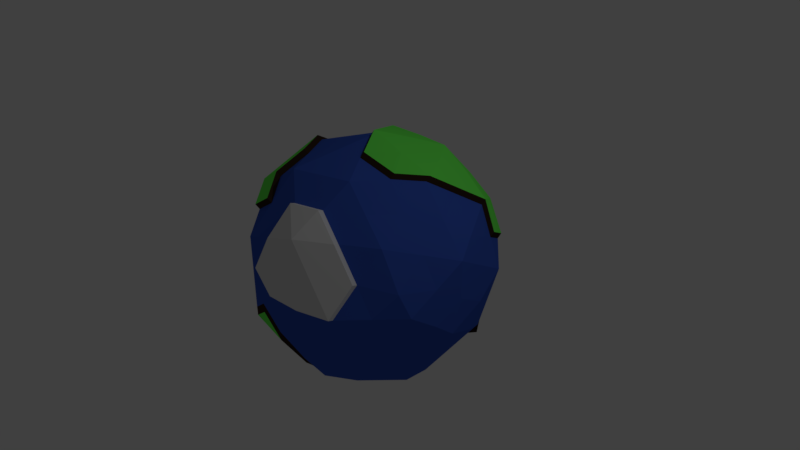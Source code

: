 # Source: Earth.blend  (saved by Blender 2.78.0; exported with 4.5.12 LTS)
import bpy
from mathutils import Matrix  # noqa: F401  (used for matrix-valued properties, if any)

bpy.ops.wm.read_factory_settings(use_empty=True)
scene = bpy.context.scene
scene.name = 'Scene'

# ---- collections
col_collection_1 = bpy.data.collections.new('Collection 1'); scene.collection.children.link(col_collection_1)

# ---- materials (node trees are filled in below, after node groups)
mat_sea = bpy.data.materials.new('SEA')
mat_sea.alpha_threshold = 0.0
mat_sea.roughness = 0.5
mat_land = bpy.data.materials.new('LAND')
mat_land.alpha_threshold = 0.0
mat_land.roughness = 0.5
mat_ice = bpy.data.materials.new('ICE')
mat_ice.alpha_threshold = 0.0
mat_ice.roughness = 0.5
mat_soil = bpy.data.materials.new('SOIL')
mat_soil.alpha_threshold = 0.0
mat_soil.roughness = 0.5

# ---- material node trees
mat_sea.use_nodes = True; mat_sea.node_tree.nodes.clear()
_N = mat_sea.node_tree.nodes; _L = mat_sea.node_tree.links
n0 = _N.new('ShaderNodeOutputMaterial'); n0.name = 'Material Output'; n0.location = (300, 300)
n1 = _N.new('ShaderNodeBsdfDiffuse'); n1.name = 'Diffuse BSDF'; n1.location = (10, 300)
n1.inputs[0].default_value = (0.04333, 0.1046, 0.5225, 1.0)
_L.new(n1.outputs[0], n0.inputs[0])
n0.is_active_output = True
mat_land.use_nodes = True; mat_land.node_tree.nodes.clear()
_N = mat_land.node_tree.nodes; _L = mat_land.node_tree.links
n0 = _N.new('ShaderNodeOutputMaterial'); n0.name = 'Material Output'; n0.location = (300, 300)
n1 = _N.new('ShaderNodeBsdfDiffuse'); n1.name = 'Diffuse BSDF'; n1.location = (10, 300)
n1.inputs[0].default_value = (0.158, 1.0, 0.1012, 1.0)
_L.new(n1.outputs[0], n0.inputs[0])
n0.is_active_output = True
mat_ice.use_nodes = True; mat_ice.node_tree.nodes.clear()
_N = mat_ice.node_tree.nodes; _L = mat_ice.node_tree.links
n0 = _N.new('ShaderNodeOutputMaterial'); n0.name = 'Material Output'; n0.location = (300, 300)
n1 = _N.new('ShaderNodeBsdfDiffuse'); n1.name = 'Diffuse BSDF'; n1.location = (10, 300)
_L.new(n1.outputs[0], n0.inputs[0])
n0.is_active_output = True
mat_soil.use_nodes = True; mat_soil.node_tree.nodes.clear()
_N = mat_soil.node_tree.nodes; _L = mat_soil.node_tree.links
n0 = _N.new('ShaderNodeOutputMaterial'); n0.name = 'Material Output'; n0.location = (300, 300)
n1 = _N.new('ShaderNodeBsdfDiffuse'); n1.name = 'Diffuse BSDF'; n1.location = (10, 300)
n1.inputs[0].default_value = (0.04203, 0.02359, 0.01314, 1.0)
_L.new(n1.outputs[0], n0.inputs[0])
n0.is_active_output = True

# ---- world
world_world = bpy.data.worlds.new('World'); scene.world = world_world
world_world.color = (0.05088, 0.05088, 0.05088)
world_world.use_sun_shadow = False
world_world.sun_shadow_jitter_overblur = 0.0
world_world.cycles.sampling_method = 'MANUAL'

# ---- cameras
cam_camera = bpy.data.cameras.new('Camera')
cam_camera.clip_end = 100.0
cam_camera.lens = 35.0
cam_camera.sensor_width = 32.0
cam_camera.sensor_height = 18.0
cam_camera.ortho_scale = 7.314
cam_camera.dof.focus_distance = 0.0

# ---- lights
light_lamp = bpy.data.lights.new('Lamp', 'POINT')
light_lamp.transmission_factor = 0.0
light_lamp.cutoff_distance = 30.0
light_lamp.energy = 100.0
light_lamp.shadow_buffer_clip_start = 1.001
light_lamp.shadow_soft_size = 0.1
light_lamp.shadow_maximum_resolution = 0.006
light_lamp.use_absolute_resolution = True

# ---- meshes
me_icosphere = bpy.data.meshes.new('Icosphere')
me_icosphere.from_pydata([(1.174, 0.7256, -0.8529), (-0.4484, 0.7256, -1.38), (-1.33, 0.599, 2.618e-08), (-0.4484, 0.7256, 1.38), (1.174, 0.7256, 0.8529), (0.4484, -0.7256, -1.38), (-1.049, -0.5814, -0.9374), (-1.174, -0.7256, 0.8529), (0.4484, -0.7256, 1.38), (1.451, -0.7256, -3.172e-08), (0.006731, -1.562, 0.03682), (-0.2636, 1.38, -0.8112), (0.6982, 1.256, -0.5089), (0.883, 1.155, -0.8452), (1.38, 0.853, 3.728e-08), (0.69, 1.38, 0.5013), (-0.8529, 1.38, 6.033e-08), (-0.9956, 0.7264, -0.8112), (-0.2636, 1.38, 0.8112), (-1.117, 0.853, 0.8112), (-1.462, -0.4265, 0.2507), (1.513, -0.1099, -0.4493), (1.543, -2.191e-08, 0.5013), (0.0, 7.092e-08, -1.622), (0.9536, 5.737e-08, -1.313), (-1.422, -0.1266, -0.5013), (-0.9536, 5.737e-08, -1.313), (-0.9536, -5.737e-08, 1.313), (-1.001, -1.066, 0.7243), (0.9536, -5.737e-08, 1.313), (0.0, -7.092e-08, 1.622), (1.007, -0.9628, -0.7592), (-0.04357, 0.8124, -1.493), (-1.38, -0.853, -3.728e-08), (-0.4265, -0.853, 1.313), (1.117, -0.853, 0.8112), (0.2636, -1.38, -0.8112), (0.8529, -1.38, -6.033e-08), (-0.69, -1.38, -0.5013), (-0.69, -1.38, 0.5013), (-0.4271, 1.591, -0.0006982), (-0.1318, 1.501, -0.4056), (0.9156, 1.132, -0.6988), (-0.481, 0.7487, -1.526), (1.277, 0.7893, -0.4265), (-0.8002, -0.7893, 1.083), (-0.4265, 1.501, 6.562e-08), (-1.284, 0.7893, -0.4056), (-0.1374, 1.523, 0.439), (-0.7825, 0.7893, 1.096), (-0.3275, -1.58, 0.2842), (1.358, 0.3628, -0.6771), (1.497, -0.3628, 0.2507), (-0.1877, 0.5009, -1.506), (0.8264, -0.2186, -1.431), (-1.497, 0.3628, -0.2507), (-1.064, -0.3628, -1.083), (-0.701, 0.3628, 1.346), (-1.358, -0.3628, 0.6771), (1.064, 0.3628, 1.083), (0.2242, -0.3628, 1.501), (0.7825, -0.7893, -1.096), (-0.2203, 0.524, -1.652), (-1.277, -0.7893, 0.4265), (0.01097, -0.7893, 1.346), (1.35, -0.8227, 0.3088), (0.2269, -1.064, -1.246), (0.4265, -1.501, -6.562e-08), (-0.932, -1.053, -0.6771), (-0.932, -1.053, 0.6771), (0.356, -1.053, 1.096), (-1.096, -0.3396, -1.229), (0.345, 1.501, -0.2507), (0.8002, 0.7893, -1.083), (1.277, 0.7893, 0.4265), (0.345, 1.501, 0.2507), (-1.152, 1.053, 4.602e-08), (-0.7825, 0.7893, -1.096), (-0.69, -0.4265, 1.313), (-1.284, 0.7893, 0.4056), (1.174, 0.7256, -0.8529), (1.497, -0.3628, -0.2507), (1.402, 0.2972, 0.6789), (0.3495, -0.2186, -1.586), (1.064, 0.3628, -1.083), (-1.358, -0.3628, -0.6771), (-0.701, 0.3628, -1.346), (-1.612, -0.0134, 0.04714), (-1.497, 0.3628, 0.2507), (0.7218, -0.3423, 1.374), (-0.2242, 0.3628, 1.501), (1.284, -0.7893, -0.4056), (0.01097, -0.7893, -1.346), (-1.277, -0.7893, -0.4265), (-0.8002, -0.7893, 1.083), (0.7825, -0.7893, 1.096), (0.1318, -1.501, -0.4056), (1.152, -1.053, -4.602e-08), (-0.345, -1.501, -0.2507), (-0.345, -1.501, 0.2507), (-0.03552, 1.712, 0.04566), (-0.1324, 1.591, -0.4063), (0.9847, -1.117, 0.4056), (0.69, -1.117, 0.8112), (-0.2132, -1.38, 0.6563), (-0.08146, -1.117, 1.062), (-0.5583, -1.117, 0.9069), (-0.69, -1.38, -6.033e-08), (-1.035, -1.117, 0.2507), (-1.035, -1.117, -0.2507), (-0.2132, -1.38, -0.6563), (-0.8328, -0.7661, -1.229), (-0.08146, -1.117, -1.062), (0.654, -1.304, -0.5543), (0.69, -1.117, -0.8112), (0.9847, -1.117, -0.4056), (1.33, -0.4265, 0.6563), (1.248, -3.964e-08, 0.9069), (1.035, -0.4265, 1.062), (-0.2132, -0.4265, 1.467), (-0.4768, -6.415e-08, 1.467), (-0.69, -0.4265, 1.313), (-1.462, -0.4265, 0.2507), (-1.543, 0.0, 0.0), (-1.462, -0.4265, -0.2507), (-0.5647, -0.2823, -1.397), (-0.4403, 0.1381, -1.472), (-0.2132, -0.4265, -1.467), (1.035, -0.4265, -1.062), (1.248, 3.964e-08, -0.9069), (1.33, -0.4265, -0.6563), (-1.497, 0.3628, 0.2507), (-0.9536, -5.737e-08, 1.313), (0.9156, 1.132, -0.6988), (-1.566, 0.3494, 0.2978), (-1.035, 0.4265, 1.062), (-1.33, 0.4265, 0.6563), (-1.248, 3.964e-08, -0.9069), (-1.33, 0.4265, -0.6563), (-1.035, 0.4265, -1.062), (0.4768, 6.415e-08, -1.467), (-1.081, -0.5582, -1.084), (0.69, 0.4265, -1.313), (1.543, 0.0, 0.0), (1.462, 0.4265, -0.2507), (1.462, 0.4265, 0.2507), (-0.932, -1.053, 0.6771), (0.2132, 1.38, 0.6563), (-1.174, -0.7256, 0.8529), (-1.358, -0.3628, 0.6771), (-0.5583, 1.38, 0.4056), (-0.9083, 1.107, 0.4119), (-0.9847, 1.117, -0.4056), (-0.5583, 1.38, -0.4056), (-0.9646, -1.03, -0.8235), (1.054, 1.196, 0.1826), (1.035, 1.117, -0.2507), (0.69, 1.38, 6.033e-08), (0.08146, 1.117, -1.062), (0.2281, 1.475, -0.6398), (0.5583, 1.117, -0.9069), (0.9469, 1.1, 0.7395), (1.189, 0.7726, 0.9152), (-0.7675, 0.8363, 1.158), (-0.4335, 0.7726, 1.442), (0.8152, 0.8363, 1.145), (1.079, 0.4098, 1.145), (-0.3411, 1.1, 1.158), (-0.2486, 1.427, 0.8735), (0.003971, 0.8363, 1.409), (0.453, 0.8182, 1.399), (0.7367, -0.2953, 1.437), (0.9686, 0.047, 1.375), (-0.2093, 0.4098, 1.564), (0.01494, 0.047, 1.685), (0.4917, 0.047, 1.53), (0.705, 0.4735, 1.375), (0.2282, 0.4735, 1.53), (0.5732, 1.164, 0.9693), (0.2282, 1.427, 0.7186), (0.09639, 1.164, 1.124), (-0.6751, 1.164, 0.8735), (-1.102, 0.8999, 0.8735), (1.069, 1.243, 0.2449), (0.705, 1.427, 0.5637), (0.2391, -0.3158, 1.564), (1.292, 0.8363, 0.4888), (-0.5433, 1.427, 0.4679), (-0.8933, 1.154, 0.4742), (0.705, 1.427, 0.06231), (-1.543, 0.0, 0.0), (-1.035, 0.4265, 1.062), (-1.33, 0.4265, 0.6563), (-0.5583, -1.117, 0.9069), (-0.8691, -0.8027, 1.13), (-0.6272, -1.13, 0.9541), (-1.133, -0.3762, 1.13), (-0.759, -0.4399, 1.36), (-1.427, -0.3762, 0.7243), (-1.53, -0.4399, 0.2978), (-1.317, -0.0134, 0.9541), (-1.399, 0.4131, 0.7034), (-1.104, 0.4131, 1.109), (-1.612, -0.0134, 0.5485), (-1.023, -0.0134, 1.36), (-1.243, -0.739, 0.9001), (-0.4484, 0.7256, -1.38), (-0.1877, 0.5009, -1.506), (-1.064, -0.3628, -1.083), (-1.049, -0.5814, -0.9374), (0.3735, -1.132, 1.129), (-0.932, -1.053, -0.6771), (0.8705, -1.459, 0.03354), (-0.2636, 1.38, -0.8112), (0.8002, 0.7893, -1.083), (0.5758, -1.459, 0.4391), (-0.7825, 0.7893, -1.096), (-0.9956, 0.7264, -0.8112), (0.01097, -0.7893, -1.346), (0.2811, -1.459, 0.8447), (-0.345, -1.501, -0.2507), (-0.69, -1.38, -0.5013), (0.245, -1.504, 0.2904), (-0.08146, -1.117, -1.062), (-0.5647, -0.2823, -1.397), (-0.4403, 0.1381, -1.472), (0.0, 7.092e-08, -1.622), (-0.2132, -0.4265, -1.467), (0.02427, -1.641, 0.07036), (0.69, 0.4265, -1.313), (-0.9847, 1.117, -0.4056), (-0.5583, 1.38, -0.4056), (0.444, -1.58, 0.03354), (0.08146, 1.117, -1.062), (-0.2132, -1.38, -0.6563), (0.4768, 6.415e-08, -1.467), (0.5583, 1.117, -0.9069), (1.141, 0.7487, -0.9993), (-0.3886, 1.076, -1.242), (-0.2962, 1.403, -0.9576), (0.7676, 0.8124, -1.229), (0.3939, 0.8761, -1.459), (-0.8151, 0.8124, -1.242), (-1.028, 0.7496, -0.9576), (-0.02164, -0.7661, -1.493), (-0.4591, -0.8298, -1.459), (-0.3776, -1.478, -0.397), (-0.7226, -1.357, -0.6477), (-0.6044, -1.072, -1.087), (-0.1141, -1.093, -1.208), (-0.5973, -0.2591, -1.543), (-0.4729, 0.1612, -1.619), (-0.03261, 0.02316, -1.769), (-0.2458, -0.4033, -1.614), (0.2171, 0.5877, -1.619), (0.6574, 0.4496, -1.459), (-1.017, 1.14, -0.552), (-0.5909, 1.403, -0.552), (-0.7226, 1.14, -0.9576), (0.04885, 1.14, -1.208), (-0.2458, -1.357, -0.8026), (0.4442, 0.02316, -1.614), (0.5257, 1.14, -1.053), (1.002, -1.195, 0.4391), (0.7076, -1.195, 0.8447), (-0.1957, -1.459, 0.6898), (-0.06391, -1.195, 1.095), (-0.138, 1.614, 0.4383), (0.3444, 1.591, -0.2514), (0.3444, 1.591, 0.25)], [], [(46, 48, 267, 40), (0, 42, 44), (75, 72, 268, 269), (48, 75, 269, 267), (41, 46, 40, 101), (0, 44, 51), (238, 32, 43), (2, 47, 55), (3, 49, 57), (196, 198, 205), (0, 51, 84), (1, 53, 86), (2, 55, 88), (3, 57, 90), (4, 59, 82), (5, 61, 66), (259, 262, 241), (7, 63, 69), (8, 64, 70), (9, 65, 97), (100, 267, 269), (100, 40, 267), (35, 95, 103), (100, 101, 40), (100, 268, 101), (34, 94, 106), (39, 107, 99), (39, 108, 107), (33, 93, 109), (13, 237, 240), (262, 13, 240), (262, 240, 241), (36, 113, 96), (36, 114, 113), (31, 91, 115), (22, 116, 52), (22, 117, 116), (29, 89, 118), (30, 119, 60), (30, 120, 119), (196, 205, 194), (195, 194, 28), (194, 205, 28), (25, 85, 124), (26, 125, 56), (26, 126, 125), (23, 83, 127), (24, 128, 54), (24, 129, 128), (21, 81, 130), (196, 200, 198), (200, 203, 198), (197, 196, 194), (134, 87, 203), (121, 27, 132, 78), (19, 79, 136), (25, 137, 85), (25, 138, 137), (17, 77, 139), (23, 140, 83), (239, 259, 238), (239, 238, 258), (21, 143, 81), (21, 144, 143), (14, 74, 145), (268, 100, 269), (210, 266, 219), (215, 219, 222), (232, 215, 222), (190, 20, 199, 87), (16, 76, 151), (16, 152, 76), (16, 153, 152), (241, 240, 255), (14, 155, 74), (14, 156, 155), (12, 72, 157), (252, 254, 261), (11, 159, 158), (12, 42, 160), (245, 244, 249), (43, 32, 62), (141, 111, 154), (247, 260, 246), (158, 159, 160), (159, 12, 160), (247, 248, 260), (153, 11, 213, 231), (42, 0, 80, 133), (157, 75, 15), (157, 72, 75), (72, 41, 101, 268), (146, 193, 195, 28), (155, 156, 157), (156, 12, 157), (149, 148, 205, 198), (132, 191, 202, 204), (78, 132, 204, 197), (142, 140, 235, 229), (1, 77, 216, 206), (6, 56, 208, 209), (11, 158, 233, 213), (92, 112, 223, 218), (17, 152, 230, 217), (76, 47, 2), (76, 152, 47), (152, 17, 47), (151, 79, 19), (151, 76, 79), (76, 2, 79), (131, 190, 87, 134), (148, 146, 28, 205), (150, 16, 151), (45, 78, 197, 194), (191, 192, 201, 202), (20, 149, 198, 199), (193, 45, 194, 195), (192, 131, 134, 201), (60, 89, 171, 185), (151, 19, 182, 188), (49, 3, 164, 163), (155, 157, 189, 183), (18, 150, 187, 168), (157, 15, 184, 189), (3, 90, 173, 164), (145, 82, 22), (145, 74, 82), (74, 4, 82), (143, 145, 22), (143, 144, 145), (144, 14, 145), (81, 52, 9), (81, 143, 52), (143, 22, 52), (142, 84, 24), (142, 73, 84), (73, 0, 84), (140, 142, 24), (38, 68, 211, 221), (77, 17, 217, 216), (83, 54, 5), (83, 140, 54), (140, 24, 54), (139, 86, 26), (139, 77, 86), (77, 1, 86), (137, 139, 26), (137, 138, 139), (138, 17, 139), (85, 56, 6), (85, 137, 56), (137, 26, 56), (123, 122, 20, 190), (136, 79, 88), (79, 2, 88), (106, 94, 45, 193), (122, 58, 149, 20), (135, 19, 136), (7, 69, 146, 148), (135, 136, 192, 191), (69, 106, 193, 146), (30, 60, 185, 174), (150, 151, 188, 187), (4, 74, 186, 162), (29, 59, 166, 172), (90, 30, 174, 173), (74, 155, 183, 186), (89, 60, 8), (15, 147, 179, 184), (89, 29, 172, 171), (130, 91, 31), (130, 81, 91), (81, 9, 91), (128, 130, 31), (128, 129, 130), (129, 21, 130), (54, 61, 5), (54, 128, 61), (128, 31, 61), (73, 142, 229, 214), (127, 83, 92), (83, 5, 92), (158, 160, 236, 233), (110, 98, 220, 234), (127, 92, 218, 227), (56, 125, 224, 208), (98, 38, 221, 220), (68, 6, 209, 211), (124, 93, 33), (124, 85, 93), (85, 6, 93), (122, 124, 33), (122, 123, 124), (123, 25, 124), (58, 63, 7), (58, 122, 63), (122, 33, 63), (121, 94, 34), (94, 121, 78, 45), (58, 7, 148, 149), (119, 121, 34), (119, 120, 121), (120, 27, 121), (60, 64, 8), (60, 119, 64), (119, 34, 64), (118, 95, 35), (118, 89, 95), (89, 8, 95), (116, 118, 35), (116, 117, 118), (117, 29, 118), (52, 65, 9), (52, 116, 65), (116, 35, 65), (115, 97, 37), (115, 91, 97), (91, 9, 97), (113, 115, 37), (113, 114, 115), (114, 31, 115), (96, 67, 10), (96, 113, 67), (113, 37, 67), (112, 66, 36), (112, 92, 66), (92, 5, 66), (110, 112, 36), (23, 127, 227, 226), (53, 1, 206, 207), (98, 96, 10), (98, 110, 96), (110, 36, 96), (109, 68, 38), (109, 93, 68), (93, 6, 68), (107, 109, 38), (107, 108, 109), (108, 33, 109), (99, 98, 10), (99, 107, 98), (107, 38, 98), (106, 69, 39), (27, 135, 191, 132), (136, 88, 131, 192), (104, 106, 39), (104, 105, 106), (105, 34, 106), (104, 99, 50, 265), (70, 105, 266, 210), (104, 39, 99), (105, 104, 265, 266), (103, 95, 70), (95, 8, 70), (99, 10, 228, 50), (102, 103, 264, 263), (102, 35, 103), (37, 102, 263, 212), (67, 37, 212, 232), (103, 70, 210, 264), (97, 102, 37), (97, 65, 102), (65, 35, 102), (10, 67, 232, 228), (70, 64, 105), (64, 34, 105), (69, 108, 39), (69, 63, 108), (63, 33, 108), (140, 23, 226, 235), (160, 42, 133, 236), (0, 73, 214, 80), (66, 114, 36), (66, 61, 114), (61, 31, 114), (82, 117, 22), (82, 59, 117), (59, 29, 117), (90, 120, 30), (90, 57, 120), (57, 27, 120), (88, 123, 190, 131), (88, 55, 123), (55, 25, 123), (86, 126, 26), (86, 53, 126), (152, 153, 231, 230), (84, 129, 24), (84, 51, 129), (51, 21, 129), (59, 4, 162, 166), (147, 18, 168, 179), (19, 49, 163, 182), (57, 135, 27), (57, 49, 135), (49, 19, 135), (55, 138, 25), (55, 47, 138), (47, 17, 138), (125, 126, 225, 224), (112, 110, 234, 223), (126, 53, 207, 225), (51, 144, 21), (51, 44, 144), (44, 14, 144), (75, 147, 15), (75, 48, 147), (48, 18, 147), (48, 150, 18), (48, 46, 150), (46, 16, 150), (46, 153, 16), (46, 41, 153), (41, 11, 153), (44, 156, 14), (44, 42, 156), (42, 12, 156), (41, 159, 11), (41, 72, 159), (72, 12, 159), (162, 165, 166), (172, 175, 171), (172, 176, 175), (170, 169, 177), (184, 178, 161), (184, 179, 178), (168, 167, 180), (168, 181, 167), (168, 187, 181), (183, 189, 184), (186, 161, 162), (186, 183, 161), (183, 184, 161), (181, 188, 182), (181, 187, 188), (167, 163, 164), (167, 181, 163), (181, 182, 163), (180, 169, 170), (180, 167, 169), (167, 164, 169), (178, 180, 170), (178, 179, 180), (179, 168, 180), (161, 165, 162), (161, 178, 165), (178, 170, 165), (177, 173, 174), (177, 169, 173), (169, 164, 173), (175, 177, 174), (175, 176, 177), (176, 170, 177), (171, 175, 185), (175, 174, 185), (166, 176, 172), (166, 165, 176), (165, 170, 176), (200, 202, 201), (200, 201, 203), (201, 134, 203), (204, 202, 200), (204, 200, 196), (203, 87, 199), (203, 199, 198), (204, 196, 197), (232, 222, 228), (215, 263, 264), (215, 264, 219), (264, 210, 219), (222, 265, 50), (222, 50, 228), (219, 266, 265), (219, 265, 222), (212, 263, 215), (212, 215, 232), (226, 227, 253, 252), (211, 209, 141, 154), (208, 224, 250, 71), (229, 235, 261, 255), (206, 216, 242, 43), (234, 220, 246, 260), (214, 229, 255, 240), (213, 233, 259, 239), (80, 214, 240, 237), (231, 213, 239, 257), (224, 225, 251, 250), (133, 80, 237, 13), (230, 231, 257, 256), (217, 230, 256, 243), (233, 236, 262, 259), (207, 206, 43, 62), (221, 211, 154, 247), (223, 234, 260, 249), (220, 221, 247, 246), (235, 226, 252, 261), (225, 207, 62, 251), (227, 218, 244, 253), (218, 223, 249, 244), (236, 133, 13, 262), (209, 208, 71, 141), (216, 217, 243, 242), (238, 259, 32), (259, 241, 32), (258, 242, 243), (258, 238, 242), (238, 43, 242), (256, 258, 243), (256, 257, 258), (257, 239, 258), (261, 254, 255), (254, 241, 255), (253, 244, 245), (250, 253, 245), (250, 251, 253), (251, 252, 253), (71, 111, 141), (71, 250, 111), (250, 245, 111), (260, 248, 249), (248, 245, 249), (154, 248, 247), (154, 111, 248), (111, 245, 248), (62, 252, 251), (62, 254, 252), (62, 32, 254), (32, 241, 254)])
me_icosphere.polygons.foreach_set('material_index', [2, 0, 2, 2, 2, 0, 1, 0, 0, 1, 0, 0, 0, 0, 0, 0, 1, 0, 0, 0, 2, 2, 0, 2, 2, 0, 0, 0, 0, 1, 1, 1, 0, 0, 0, 0, 0, 0, 0, 0, 1, 1, 1, 0, 0, 0, 0, 0, 0, 0, 1, 1, 1, 1, 0, 0, 0, 0, 0, 0, 1, 1, 0, 0, 0, 2, 2, 2, 2, 3, 0, 0, 0, 1, 0, 0, 0, 1, 0, 0, 1, 1, 1, 1, 0, 0, 1, 0, 3, 0, 0, 2, 3, 0, 0, 3, 3, 3, 0, 0, 0, 0, 0, 0, 0, 0, 0, 0, 0, 0, 3, 3, 0, 3, 3, 3, 3, 3, 3, 3, 3, 3, 3, 3, 3, 0, 0, 0, 0, 0, 0, 0, 0, 0, 0, 0, 0, 0, 0, 0, 0, 0, 0, 0, 0, 0, 0, 0, 0, 0, 0, 0, 0, 0, 0, 0, 0, 0, 0, 0, 0, 3, 3, 3, 3, 3, 3, 0, 3, 3, 0, 0, 0, 0, 0, 0, 0, 0, 0, 3, 0, 0, 0, 3, 0, 0, 0, 0, 0, 0, 0, 0, 0, 0, 0, 0, 0, 0, 0, 0, 0, 0, 0, 0, 0, 0, 0, 0, 0, 0, 0, 0, 0, 0, 0, 0, 0, 0, 0, 0, 0, 0, 0, 0, 0, 0, 0, 0, 0, 0, 0, 0, 0, 0, 0, 0, 0, 0, 0, 0, 0, 0, 0, 0, 0, 0, 0, 0, 2, 2, 0, 2, 0, 0, 2, 2, 0, 2, 2, 2, 0, 0, 0, 2, 0, 0, 0, 0, 0, 0, 0, 3, 0, 0, 0, 0, 0, 0, 0, 0, 0, 0, 0, 0, 0, 0, 0, 0, 0, 0, 3, 3, 3, 0, 0, 0, 0, 0, 0, 0, 0, 0, 0, 0, 0, 0, 0, 0, 0, 0, 0, 0, 0, 0, 0, 0, 0, 0, 0, 0, 1, 1, 1, 1, 1, 1, 1, 1, 1, 1, 1, 1, 1, 1, 1, 1, 1, 1, 1, 1, 1, 1, 1, 1, 1, 1, 1, 1, 1, 1, 1, 1, 1, 1, 1, 1, 1, 1, 1, 1, 1, 1, 1, 1, 1, 1, 2, 2, 2, 2, 2, 2, 2, 2, 2, 2, 3, 3, 3, 3, 3, 3, 3, 3, 3, 3, 3, 3, 3, 3, 3, 3, 3, 3, 3, 3, 3, 3, 3, 3, 3, 3, 1, 1, 1, 1, 1, 1, 1, 1, 1, 1, 1, 1, 1, 1, 1, 1, 1, 1, 1, 1, 1, 1, 1, 1, 1, 1])
me_icosphere.materials.append(mat_sea)
me_icosphere.materials.append(mat_land)
me_icosphere.materials.append(mat_ice)
me_icosphere.materials.append(mat_soil)
me_icosphere.use_remesh_preserve_volume = False
me_icosphere.use_remesh_preserve_attributes = False
me_icosphere.use_mirror_vertex_groups = False
me_icosphere.update()

# ---- objects
ob_icosphere = bpy.data.objects.new('Icosphere', me_icosphere)
ob_lamp = bpy.data.objects.new('Lamp', light_lamp)
ob_camera = bpy.data.objects.new('Camera', cam_camera)

# ---- transforms, parenting, visibility, modifiers, constraints
ob_icosphere.location = (0.0, 0.0, 0.0)
ob_icosphere.lineart.crease_threshold = 0.0
ob_lamp.location = (4.076, 1.005, 5.904)
ob_lamp.rotation_euler = (0.6503, 0.05522, 1.866)
ob_lamp.lock_rotations_4d = False
ob_lamp.empty_display_type = 'ARROWS'
ob_lamp.color = (0.0, 0.0, 0.0, 0.0)
ob_lamp.lineart.crease_threshold = 0.0
ob_camera.location = (7.481, -6.508, 5.344)
ob_camera.rotation_euler = (1.109, 0.01082, 0.8149)
ob_camera.lock_rotations_4d = False
ob_camera.empty_display_type = 'ARROWS'
ob_camera.color = (0.0, 0.0, 0.0, 0.0)
ob_camera.display_type = 'WIRE'
ob_camera.lineart.crease_threshold = 0.0

# ---- collection membership
col_collection_1.objects.link(ob_icosphere)
col_collection_1.objects.link(ob_lamp)
col_collection_1.objects.link(ob_camera)

# ---- scene / render settings (as saved in the file)
scene.camera = ob_camera
scene.frame_start = 1; scene.frame_end = 250; scene.frame_set(58)
scene.render.engine = 'CYCLES'
scene.render.resolution_percentage = 50
scene.render.dither_intensity = 0.0
scene.cycles.use_denoising = False
scene.cycles.samples = 128
scene.cycles.sampling_pattern = 'TABULATED_SOBOL'
scene.cycles.light_sampling_threshold = 0.0
scene.cycles.use_adaptive_sampling = False
scene.cycles.use_light_tree = False
scene.cycles.blur_glossy = 0.0
scene.cycles.sample_clamp_indirect = 0.0
scene.view_settings.view_transform = 'Standard'
bpy.context.view_layer.update()
